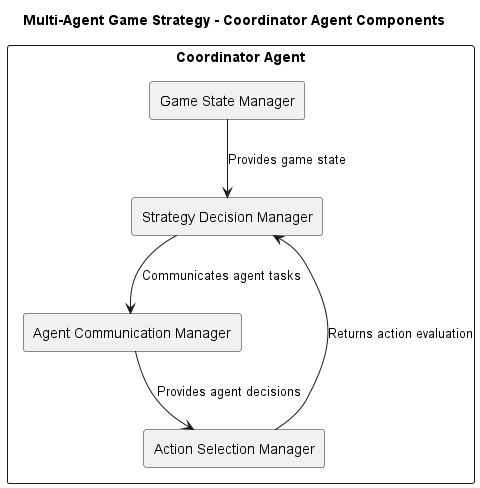

The diagram above was rendered by PlantUML. Its source (embedded in the PNG):
@startuml C4-Component

title Multi-Agent Game Strategy - Coordinator Agent Components

rectangle "Coordinator Agent" {

    rectangle "Game State Manager" as State
    rectangle "Strategy Decision Manager" as Decision
    rectangle "Agent Communication Manager" as Communication
    rectangle "Action Selection Manager" as Action
}

State --> Decision : Provides game state
Decision --> Communication : Communicates agent tasks
Communication --> Action : Provides agent decisions
Action --> Decision : Returns action evaluation

@enduml